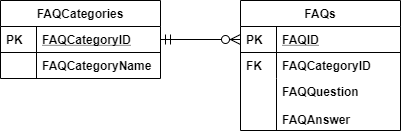

The diagram above was exported from draw.io. Its source (the exported page's mxGraphModel, read from the mxfile embedded in the PNG):
<mxGraphModel dx="1037" dy="1384" grid="1" gridSize="10" guides="1" tooltips="1" connect="1" arrows="1" fold="1" page="1" pageScale="1" pageWidth="827" pageHeight="1169" math="0" shadow="0">
  <root>
    <mxCell id="WIyWlLk6GJQsqaUBKTNV-0" />
    <mxCell id="WIyWlLk6GJQsqaUBKTNV-1" parent="WIyWlLk6GJQsqaUBKTNV-0" />
    <mxCell id="zkfFHV4jXpPFQw0GAbJ--51" value="FAQCategories" style="swimlane;fontStyle=1;childLayout=stackLayout;horizontal=1;startSize=26;horizontalStack=0;resizeParent=1;resizeLast=0;collapsible=1;marginBottom=0;rounded=0;shadow=0;strokeWidth=1;" parent="WIyWlLk6GJQsqaUBKTNV-1" vertex="1">
      <mxGeometry x="160" y="120" width="160" height="78" as="geometry">
        <mxRectangle x="20" y="80" width="160" height="26" as="alternateBounds" />
      </mxGeometry>
    </mxCell>
    <mxCell id="zkfFHV4jXpPFQw0GAbJ--52" value="FAQCategoryID" style="shape=partialRectangle;top=0;left=0;right=0;bottom=1;align=left;verticalAlign=top;fillColor=none;spacingLeft=40;spacingRight=4;overflow=hidden;rotatable=0;points=[[0,0.5],[1,0.5]];portConstraint=eastwest;dropTarget=0;rounded=0;shadow=0;strokeWidth=1;fontStyle=5" parent="zkfFHV4jXpPFQw0GAbJ--51" vertex="1">
      <mxGeometry y="26" width="160" height="26" as="geometry" />
    </mxCell>
    <mxCell id="zkfFHV4jXpPFQw0GAbJ--53" value="PK" style="shape=partialRectangle;top=0;left=0;bottom=0;fillColor=none;align=left;verticalAlign=top;spacingLeft=4;spacingRight=4;overflow=hidden;rotatable=0;points=[];portConstraint=eastwest;part=1;fontStyle=1" parent="zkfFHV4jXpPFQw0GAbJ--52" vertex="1" connectable="0">
      <mxGeometry width="36" height="26" as="geometry" />
    </mxCell>
    <mxCell id="zkfFHV4jXpPFQw0GAbJ--54" value="FAQCategoryName" style="shape=partialRectangle;top=0;left=0;right=0;bottom=0;align=left;verticalAlign=top;fillColor=none;spacingLeft=40;spacingRight=4;overflow=hidden;rotatable=0;points=[[0,0.5],[1,0.5]];portConstraint=eastwest;dropTarget=0;rounded=0;shadow=0;strokeWidth=1;fontStyle=1" parent="zkfFHV4jXpPFQw0GAbJ--51" vertex="1">
      <mxGeometry y="52" width="160" height="26" as="geometry" />
    </mxCell>
    <mxCell id="zkfFHV4jXpPFQw0GAbJ--55" value="" style="shape=partialRectangle;top=0;left=0;bottom=0;fillColor=none;align=left;verticalAlign=top;spacingLeft=4;spacingRight=4;overflow=hidden;rotatable=0;points=[];portConstraint=eastwest;part=1;" parent="zkfFHV4jXpPFQw0GAbJ--54" vertex="1" connectable="0">
      <mxGeometry width="36" height="26" as="geometry" />
    </mxCell>
    <mxCell id="zkfFHV4jXpPFQw0GAbJ--56" value="FAQs" style="swimlane;fontStyle=1;childLayout=stackLayout;horizontal=1;startSize=26;horizontalStack=0;resizeParent=1;resizeLast=0;collapsible=1;marginBottom=0;rounded=0;shadow=0;strokeWidth=1;" parent="WIyWlLk6GJQsqaUBKTNV-1" vertex="1">
      <mxGeometry x="400" y="120" width="160" height="130" as="geometry">
        <mxRectangle x="260" y="80" width="160" height="26" as="alternateBounds" />
      </mxGeometry>
    </mxCell>
    <mxCell id="zkfFHV4jXpPFQw0GAbJ--57" value="FAQID" style="shape=partialRectangle;top=0;left=0;right=0;bottom=1;align=left;verticalAlign=top;fillColor=none;spacingLeft=40;spacingRight=4;overflow=hidden;rotatable=0;points=[[0,0.5],[1,0.5]];portConstraint=eastwest;dropTarget=0;rounded=0;shadow=0;strokeWidth=1;fontStyle=5" parent="zkfFHV4jXpPFQw0GAbJ--56" vertex="1">
      <mxGeometry y="26" width="160" height="26" as="geometry" />
    </mxCell>
    <mxCell id="zkfFHV4jXpPFQw0GAbJ--58" value="PK" style="shape=partialRectangle;top=0;left=0;bottom=0;fillColor=none;align=left;verticalAlign=top;spacingLeft=4;spacingRight=4;overflow=hidden;rotatable=0;points=[];portConstraint=eastwest;part=1;fontStyle=1" parent="zkfFHV4jXpPFQw0GAbJ--57" vertex="1" connectable="0">
      <mxGeometry width="36" height="26" as="geometry" />
    </mxCell>
    <mxCell id="zkfFHV4jXpPFQw0GAbJ--59" value="FAQCategoryID" style="shape=partialRectangle;top=0;left=0;right=0;bottom=0;align=left;verticalAlign=top;fillColor=none;spacingLeft=40;spacingRight=4;overflow=hidden;rotatable=0;points=[[0,0.5],[1,0.5]];portConstraint=eastwest;dropTarget=0;rounded=0;shadow=0;strokeWidth=1;fontStyle=1" parent="zkfFHV4jXpPFQw0GAbJ--56" vertex="1">
      <mxGeometry y="52" width="160" height="26" as="geometry" />
    </mxCell>
    <mxCell id="zkfFHV4jXpPFQw0GAbJ--60" value="FK" style="shape=partialRectangle;top=0;left=0;bottom=0;fillColor=none;align=left;verticalAlign=top;spacingLeft=4;spacingRight=4;overflow=hidden;rotatable=0;points=[];portConstraint=eastwest;part=1;fontStyle=1" parent="zkfFHV4jXpPFQw0GAbJ--59" vertex="1" connectable="0">
      <mxGeometry width="36" height="26" as="geometry" />
    </mxCell>
    <mxCell id="zkfFHV4jXpPFQw0GAbJ--61" value="FAQQuestion&#10;&#10;FAQAnswer" style="shape=partialRectangle;top=0;left=0;right=0;bottom=0;align=left;verticalAlign=top;fillColor=none;spacingLeft=40;spacingRight=4;overflow=hidden;rotatable=0;points=[[0,0.5],[1,0.5]];portConstraint=eastwest;dropTarget=0;rounded=0;shadow=0;strokeWidth=1;fontStyle=1" parent="zkfFHV4jXpPFQw0GAbJ--56" vertex="1">
      <mxGeometry y="78" width="160" height="52" as="geometry" />
    </mxCell>
    <mxCell id="zkfFHV4jXpPFQw0GAbJ--62" value="" style="shape=partialRectangle;top=0;left=0;bottom=0;fillColor=none;align=left;verticalAlign=top;spacingLeft=4;spacingRight=4;overflow=hidden;rotatable=0;points=[];portConstraint=eastwest;part=1;" parent="zkfFHV4jXpPFQw0GAbJ--61" vertex="1" connectable="0">
      <mxGeometry width="36" height="52" as="geometry" />
    </mxCell>
    <mxCell id="zkfFHV4jXpPFQw0GAbJ--63" value="" style="edgeStyle=orthogonalEdgeStyle;endArrow=ERzeroToMany;startArrow=ERmandOne;shadow=0;strokeWidth=1;endSize=8;startSize=8;" parent="WIyWlLk6GJQsqaUBKTNV-1" source="zkfFHV4jXpPFQw0GAbJ--52" target="zkfFHV4jXpPFQw0GAbJ--57" edge="1">
      <mxGeometry width="100" height="100" relative="1" as="geometry">
        <mxPoint x="310" y="390" as="sourcePoint" />
        <mxPoint x="410" y="290" as="targetPoint" />
      </mxGeometry>
    </mxCell>
  </root>
</mxGraphModel>